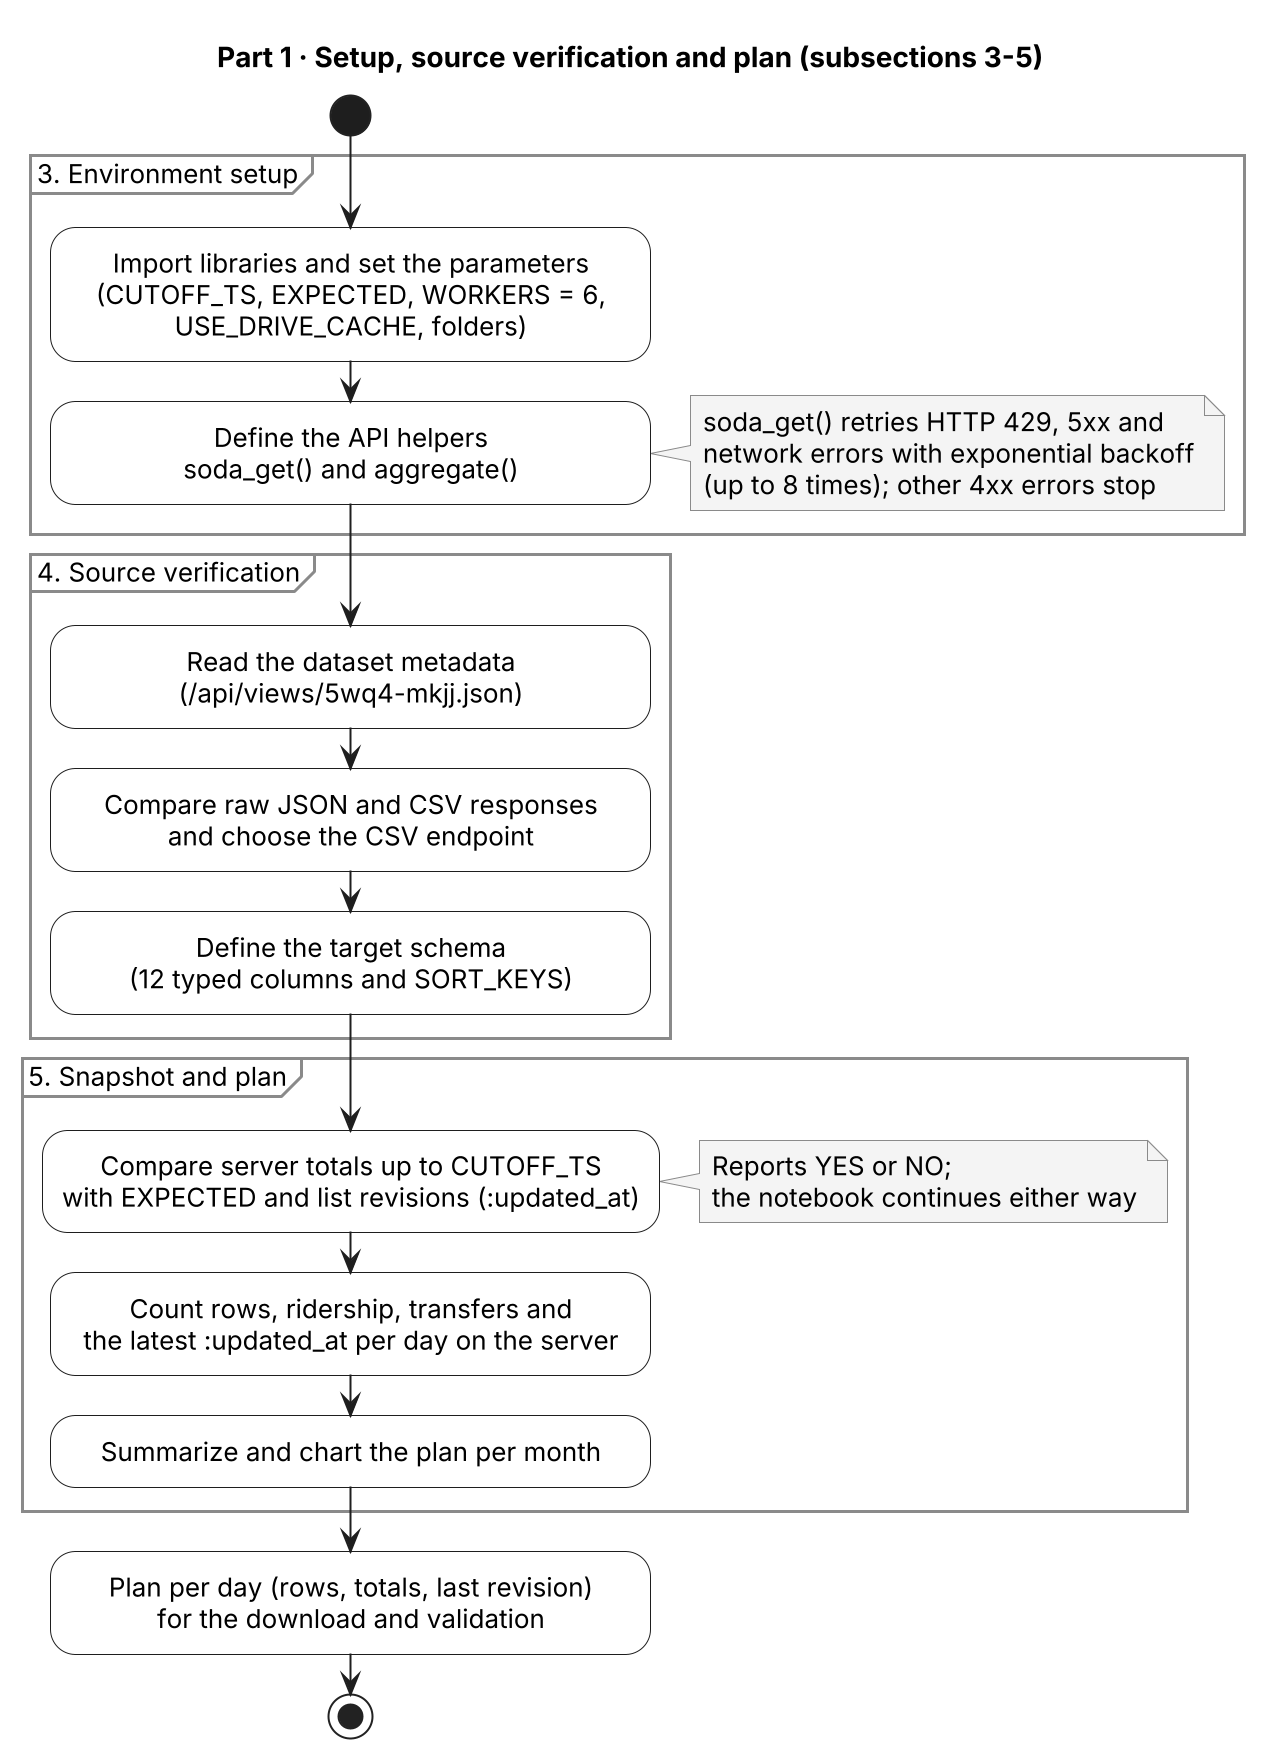

The diagram above was rendered by PlantUML. Its source (embedded in the PNG):
@startuml 01_setup_source_plan
skinparamlocked dpi 192
' Part 1: subsections 3-5 of notebooks/MTA_Subway_Hourly_Ridership_2025-01_2026-10.ipynb.
!include _style.iuml

title Part 1 · Setup, source verification and plan (subsections 3-5)

start
partition "3. Environment setup" {
  :Import libraries and set the parameters
  (CUTOFF_TS, EXPECTED, WORKERS = 6,
  USE_DRIVE_CACHE, folders);
  :Define the API helpers
  soda_get() and aggregate();
  note right
    soda_get() retries HTTP 429, 5xx and
    network errors with exponential backoff
    (up to 8 times); other 4xx errors stop
  end note
}
partition "4. Source verification" {
  :Read the dataset metadata
  (/api/views/5wq4-mkjj.json);
  :Compare raw JSON and CSV responses
  and choose the CSV endpoint;
  :Define the target schema
  (12 typed columns and SORT_KEYS);
}
partition "5. Snapshot and plan" {
  :Compare server totals up to CUTOFF_TS
  with EXPECTED and list revisions (:updated_at);
  note right
    Reports YES or NO;
    the notebook continues either way
  end note
  :Count rows, ridership, transfers and
  the latest :updated_at per day on the server;
  :Summarize and chart the plan per month;
}
:Plan per day (rows, totals, last revision)
for the download and validation;
stop
@enduml